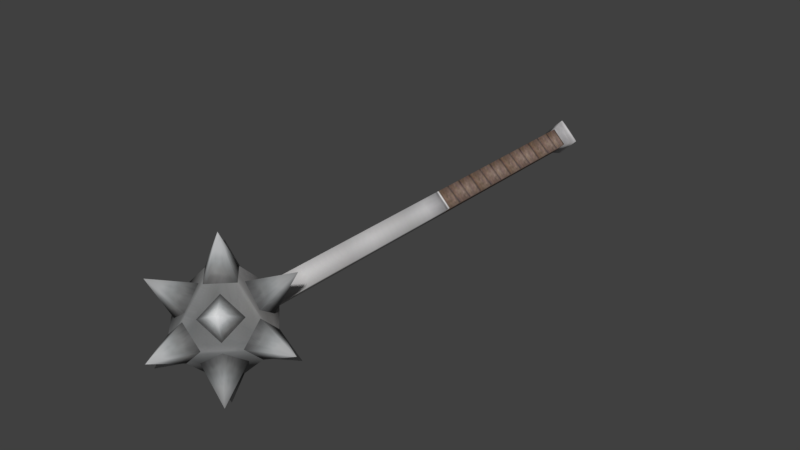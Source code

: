 # Source: one_handed_mace_1.blend  (saved by Blender 5.2.45; exported with 4.5.12 LTS)
import bpy
from mathutils import Matrix  # noqa: F401  (used for matrix-valued properties, if any)

bpy.ops.wm.read_factory_settings(use_empty=True)
scene = bpy.context.scene
scene.name = 'Scene'

# ---- collections
col_collection_1 = bpy.data.collections.new('Collection 1'); scene.collection.children.link(col_collection_1)
col_collection_2 = bpy.data.collections.new('Collection 2'); scene.collection.children.link(col_collection_2)
col_collection_3 = bpy.data.collections.new('Collection 3'); scene.collection.children.link(col_collection_3)
col_collection_4 = bpy.data.collections.new('Collection 4'); scene.collection.children.link(col_collection_4)
col_collection_5 = bpy.data.collections.new('Collection 5'); scene.collection.children.link(col_collection_5)
col_collection_6 = bpy.data.collections.new('Collection 6'); scene.collection.children.link(col_collection_6)
col_collection_7 = bpy.data.collections.new('Collection 7'); scene.collection.children.link(col_collection_7)
col_collection_8 = bpy.data.collections.new('Collection 8'); scene.collection.children.link(col_collection_8)
col_collection_9 = bpy.data.collections.new('Collection 9'); scene.collection.children.link(col_collection_9)
col_collection_10 = bpy.data.collections.new('Collection 10'); scene.collection.children.link(col_collection_10)
col_collection_11 = bpy.data.collections.new('Collection 11'); scene.collection.children.link(col_collection_11)
col_collection_12 = bpy.data.collections.new('Collection 12'); scene.collection.children.link(col_collection_12)
col_collection_13 = bpy.data.collections.new('Collection 13'); scene.collection.children.link(col_collection_13)
col_collection_14 = bpy.data.collections.new('Collection 14'); scene.collection.children.link(col_collection_14)
col_collection_20 = bpy.data.collections.new('Collection 20'); scene.collection.children.link(col_collection_20)

# ---- images (referenced by path relative to the original .blend; pixels are not part of the script)
import os
ASSET_DIR = os.environ.get("B2B_ASSET_DIR", "")  # directory of the original .blend (textures are referenced by path, not embedded)
HERE = os.path.dirname(os.path.abspath(__file__))  # packed textures are extracted next to this script under _unpacked/

def load_image(name, relpath, width, height, colorspace="sRGB"):
    """Load a texture the original file referenced (path relative to the .blend, or extracted next to this script)."""
    p = next((c for c in (os.path.join(HERE, relpath), os.path.join(ASSET_DIR, relpath)) if relpath and os.path.exists(c)), "")
    if p:
        img = bpy.data.images.load(p, check_existing=True)
        img.name = name
    else:  # same state as the original file: an image datablock whose file is absent (Cycles renders it pink)
        img = bpy.data.images.new(name, width, height)
        img.source = "FILE"
        img.filepath = "//" + (relpath or name)
    img.colorspace_settings.name = colorspace
    return img
img_tex_one_handed_mace_1 = load_image('tex_one_handed_mace_1', '_unpacked/tex_one_handed_mace_1.61e1b6df.png', 512, 512, 'sRGB')

# ---- materials (node trees are filled in below, after node groups)
mat_mat_one_handed_mace_1 = bpy.data.materials.new('mat_one_handed_mace_1')
mat_mat_one_handed_mace_1.alpha_threshold = 0.0
mat_mat_one_handed_mace_1.use_backface_culling_lightprobe_volume = False
mat_mat_one_handed_mace_1.use_transparent_shadow = False
mat_mat_one_handed_mace_1.roughness = 0.5
mat_mat_one_handed_mace_1.specular_intensity = 0.0
mat_mat_one_handed_mace_1_brighterhandle = bpy.data.materials.new('mat_one_handed_mace_1_BrighterHandle')
mat_mat_one_handed_mace_1_brighterhandle.alpha_threshold = 0.0
mat_mat_one_handed_mace_1_brighterhandle.use_backface_culling_lightprobe_volume = False
mat_mat_one_handed_mace_1_brighterhandle.use_transparent_shadow = False
mat_mat_one_handed_mace_1_brighterhandle.roughness = 0.5
mat_mat_one_handed_mace_1_brighterhandle.specular_intensity = 0.0

# ---- material node trees
mat_mat_one_handed_mace_1.use_nodes = True; mat_mat_one_handed_mace_1.node_tree.nodes.clear()
_N = mat_mat_one_handed_mace_1.node_tree.nodes; _L = mat_mat_one_handed_mace_1.node_tree.links
n0 = _N.new('ShaderNodeOutputMaterial'); n0.name = 'Material Output'; n0.location = (0, 0)
n1 = _N.new('ShaderNodeBsdfPrincipled'); n1.name = 'Principled BSDF'; n1.location = (0, 0)
n1.inputs[2].default_value = 0.75
n1.inputs[10].default_value = 0.005
n2 = _N.new('ShaderNodeTexImage'); n2.name = 'Image Texture'; n2.location = (0, 0)
n2.image = img_tex_one_handed_mace_1
_L.new(n2.outputs[0], n1.inputs[0])
_L.new(n1.outputs[0], n0.inputs[0])
n0.is_active_output = True
mat_mat_one_handed_mace_1_brighterhandle.use_nodes = True; mat_mat_one_handed_mace_1_brighterhandle.node_tree.nodes.clear()
_N = mat_mat_one_handed_mace_1_brighterhandle.node_tree.nodes; _L = mat_mat_one_handed_mace_1_brighterhandle.node_tree.links
n0 = _N.new('ShaderNodeOutputMaterial'); n0.name = 'Material Output'; n0.location = (0, 0)
n1 = _N.new('ShaderNodeBsdfPrincipled'); n1.name = 'Principled BSDF'; n1.location = (0, 0)
n1.inputs[2].default_value = 0.75
n1.inputs[10].default_value = 0.005
n2 = _N.new('ShaderNodeTexImage'); n2.name = 'Image Texture'; n2.location = (0, 0)
n2.image = img_tex_one_handed_mace_1
n3 = _N.new('ShaderNodeMixRGB'); n3.name = 'InventoryVisibility'; n3.location = (-250, 200)
n3.label = 'Brighter on black inventory'
n3.blend_type = 'MULTIPLY'
n3.inputs[0].default_value = 1.0
n3.inputs[2].default_value = (3.0, 3.0, 3.0, 1.0)
_L.new(n1.outputs[0], n0.inputs[0])
_L.new(n2.outputs[0], n3.inputs[1])
_L.new(n3.outputs[0], n1.inputs[0])
n0.is_active_output = True

# ---- world
world_world = bpy.data.worlds.new('World'); scene.world = world_world
world_world.use_nodes = True; world_world.node_tree.nodes.clear()
_N = world_world.node_tree.nodes; _L = world_world.node_tree.links
n0 = _N.new('ShaderNodeOutputWorld'); n0.name = 'World Output'; n0.location = (280, 0)
n1 = _N.new('ShaderNodeBackground'); n1.name = 'Background'; n1.location = (0, 0)
n1.inputs[0].default_value = (0.05088, 0.05088, 0.05088, 1.0)
n2 = _N.new('NodeFrame'); n2.name = 'Frame'; n2.location = (0, 0)
n2.label = 'Versioning: Use Nodes was removed'
n2.width = 160
n0.parent = n2
n1.parent = n2
_L.new(n1.outputs[0], n0.inputs[0])
n0.is_active_output = True
world_world.color = (0.05088, 0.05088, 0.05088)
world_world.use_sun_shadow = False
world_world.sun_shadow_jitter_overblur = 0.0
world_world.cycles.sampling_method = 'MANUAL'

# ---- meshes
me_one_handed_mace_1 = bpy.data.meshes.new('one_handed_mace_1')
me_one_handed_mace_1.from_pydata([(0.04805, -0.1716, 0.0), (0.01087, -0.1344, 0.0), (-0.04805, -0.1716, 0.0), (0.0, -0.1716, 0.04805), (0.0, -0.2196, 0.0), (0.0, -0.1716, -0.04805), (0.0, -0.1344, 0.01087), (-0.01087, -0.1344, 0.0), (0.0, -0.1344, -0.01087), (-3.925e-10, -0.1564, 0.03271), (0.01512, -0.1716, 0.03271), (-1.715e-09, -0.1867, 0.03271), (-0.01512, -0.1716, 0.03271), (-3.925e-10, -0.1716, 0.06296), (0.03271, -0.1564, 5.728e-09), (0.03271, -0.1716, -0.01512), (0.03271, -0.1867, 2.864e-09), (0.03271, -0.1716, 0.01512), (0.06296, -0.1716, 5.728e-09), (5.728e-09, -0.1564, -0.03271), (-0.01512, -0.1716, -0.03271), (8.592e-09, -0.1867, -0.03271), (0.01512, -0.1716, -0.03271), (1.146e-08, -0.1716, -0.06296), (-0.03271, -0.1564, -5.728e-09), (-0.03271, -0.1716, 0.01512), (-0.03271, -0.1867, -1.432e-08), (-0.03271, -0.1716, -0.01512), (-0.06296, -0.1716, -1.718e-08), (-0.01512, -0.2043, -5.728e-09), (-2.864e-09, -0.2043, 0.01512), (0.01512, -0.2043, -1.432e-08), (-8.592e-09, -0.2043, -0.01512), (-1.146e-08, -0.2345, -1.718e-08), (0.02638, -0.1769, -0.0156), (0.009548, -0.1814, -0.02799), (0.004988, -0.1983, -0.0156), (0.02182, -0.1937, -0.003208), (0.0332, -0.2051, -0.03295), (-0.0052, -0.1453, 0.01569), (-0.009761, -0.1622, 0.02807), (-0.02659, -0.1667, 0.01569), (-0.02203, -0.1499, 0.003297), (-0.03342, -0.1385, 0.03304), (-0.005259, -0.1452, -0.01573), (-0.02209, -0.1498, -0.003341), (-0.02665, -0.1666, -0.01573), (-0.009819, -0.1621, -0.02812), (-0.03347, -0.1384, -0.03308), (0.0263, -0.1768, 0.01551), (0.02174, -0.1937, 0.00312), (0.004913, -0.1982, 0.01551), (0.009474, -0.1814, 0.0279), (0.03313, -0.2051, 0.03286), (-0.02631, -0.1768, -0.01573), (-0.02175, -0.1936, -0.003341), (-0.004922, -0.1982, -0.01573), (-0.009482, -0.1814, -0.02812), (-0.03314, -0.205, -0.03308), (0.005288, -0.1453, 0.01551), (0.02212, -0.1498, 0.00312), (0.02668, -0.1666, 0.01551), (0.009848, -0.1621, 0.0279), (0.0335, -0.1384, 0.03286), (0.005325, -0.1452, -0.0156), (0.009885, -0.162, -0.02799), (0.02671, -0.1666, -0.0156), (0.02215, -0.1497, -0.003208), (0.03354, -0.1384, -0.03295), (-0.02621, -0.1768, 0.01569), (-0.009386, -0.1813, 0.02807), (-0.004826, -0.1981, 0.01569), (-0.02165, -0.1936, 0.003297), (-0.03304, -0.205, 0.03304)], [], [(5, 0, 4), (0, 3, 4), (6, 0, 1), (8, 0, 5), (5, 4, 2), (2, 4, 3), (2, 6, 7), (2, 8, 5), (9, 13, 10), (10, 13, 11), (11, 13, 12), (12, 13, 9), (14, 18, 15), (15, 18, 16), (16, 18, 17), (17, 18, 14), (19, 23, 20), (20, 23, 21), (21, 23, 22), (22, 23, 19), (24, 28, 25), (25, 28, 26), (26, 28, 27), (27, 28, 24), (29, 33, 30), (30, 33, 31), (31, 33, 32), (32, 33, 29), (34, 38, 35), (35, 38, 36), (36, 38, 37), (37, 38, 34), (39, 43, 40), (40, 43, 41), (41, 43, 42), (42, 43, 39), (44, 48, 45), (45, 48, 46), (46, 48, 47), (47, 48, 44), (49, 53, 50), (50, 53, 51), (51, 53, 52), (52, 53, 49), (54, 58, 55), (55, 58, 56), (56, 58, 57), (57, 58, 54), (59, 63, 60), (60, 63, 61), (61, 63, 62), (62, 63, 59), (64, 68, 65), (65, 68, 66), (66, 68, 67), (67, 68, 64), (69, 73, 70), (70, 73, 71), (71, 73, 72), (72, 73, 69), (6, 3, 0), (8, 1, 0), (2, 3, 6), (2, 7, 8)])
me_one_handed_mace_1.polygons.foreach_set('use_smooth', [True] * 64)
_uv = me_one_handed_mace_1.uv_layers.new(name='UV_bake')
_uv.uv.foreach_set('vector', [0.08026, 0.5925, 0.2967, 0.7534, 0.1291, 0.9647, 0.2967, 0.7534, 0.5027, 0.9275, 0.1291, 0.9647, 0.5027, 0.6226, 0.2967, 0.7534, 0.4176, 0.601, 0.3772, 0.5231, 0.2967, 0.7534, 0.08026, 0.5925, 0.9251, 0.5925, 0.8762, 0.9647, 0.7086, 0.7534, 0.7086, 0.7534, 0.8762, 0.9647, 0.5027, 0.9275, 0.7086, 0.7534, 0.5027, 0.6226, 0.5878, 0.601, 0.7086, 0.7534, 0.6282, 0.5231, 0.9251, 0.5925, 0.9545, 0.2072, 0.7278, 0.268, 0.8727, 0.08337, 0.8727, 0.08337, 0.7278, 0.268, 0.733, 0.03335, 0.733, 0.03335, 0.7278, 0.268, 0.5912, 0.07717, 0.5912, 0.07717, 0.7278, 0.268, 0.504, 0.1973, 0.8727, 0.08337, 0.7278, 0.268, 0.733, 0.03335, 0.733, 0.03335, 0.7278, 0.268, 0.5912, 0.07717, 0.5912, 0.07717, 0.7278, 0.268, 0.504, 0.1973, 0.9545, 0.2072, 0.7278, 0.268, 0.8727, 0.08337, 0.733, 0.03335, 0.7278, 0.268, 0.5912, 0.07717, 0.5912, 0.07717, 0.7278, 0.268, 0.504, 0.1973, 0.9545, 0.2072, 0.7278, 0.268, 0.8727, 0.08337, 0.8727, 0.08337, 0.7278, 0.268, 0.733, 0.03335, 0.5912, 0.07717, 0.7278, 0.268, 0.504, 0.1973, 0.9545, 0.2072, 0.7278, 0.268, 0.8727, 0.08337, 0.8727, 0.08337, 0.7278, 0.268, 0.733, 0.03335, 0.733, 0.03335, 0.7278, 0.268, 0.5912, 0.07717, 0.5912, 0.07717, 0.7278, 0.268, 0.504, 0.1973, 0.9545, 0.2072, 0.7278, 0.268, 0.8727, 0.08337, 0.8727, 0.08337, 0.7278, 0.268, 0.733, 0.03335, 0.733, 0.03335, 0.7278, 0.268, 0.5912, 0.07717, 0.8727, 0.08337, 0.7278, 0.268, 0.733, 0.03335, 0.733, 0.03335, 0.7278, 0.268, 0.5912, 0.07717, 0.5912, 0.07717, 0.7278, 0.268, 0.504, 0.1973, 0.9545, 0.2072, 0.7278, 0.268, 0.8727, 0.08337, 0.5912, 0.07717, 0.7278, 0.268, 0.504, 0.1973, 0.9545, 0.2072, 0.7278, 0.268, 0.8727, 0.08337, 0.8727, 0.08337, 0.7278, 0.268, 0.733, 0.03335, 0.733, 0.03335, 0.7278, 0.268, 0.5912, 0.07717, 0.5912, 0.07717, 0.7278, 0.268, 0.504, 0.1973, 0.9545, 0.2072, 0.7278, 0.268, 0.8727, 0.08337, 0.8727, 0.08337, 0.7278, 0.268, 0.733, 0.03335, 0.733, 0.03335, 0.7278, 0.268, 0.5912, 0.07717, 0.8727, 0.08337, 0.7278, 0.268, 0.733, 0.03335, 0.733, 0.03335, 0.7278, 0.268, 0.5912, 0.07717, 0.5912, 0.07717, 0.7278, 0.268, 0.504, 0.1973, 0.9545, 0.2072, 0.7278, 0.268, 0.8727, 0.08337, 0.5912, 0.07717, 0.7278, 0.268, 0.504, 0.1973, 0.9545, 0.2072, 0.7278, 0.268, 0.8727, 0.08337, 0.8727, 0.08337, 0.7278, 0.268, 0.733, 0.03335, 0.733, 0.03335, 0.7278, 0.268, 0.5912, 0.07717, 0.8727, 0.08337, 0.7278, 0.268, 0.733, 0.03335, 0.733, 0.03335, 0.7278, 0.268, 0.5912, 0.07717, 0.5912, 0.07717, 0.7278, 0.268, 0.504, 0.1973, 0.9545, 0.2072, 0.7278, 0.268, 0.8727, 0.08337, 0.8727, 0.08337, 0.7278, 0.268, 0.733, 0.03335, 0.733, 0.03335, 0.7278, 0.268, 0.5912, 0.07717, 0.5912, 0.07717, 0.7278, 0.268, 0.504, 0.1973, 0.9545, 0.2072, 0.7278, 0.268, 0.8727, 0.08337, 0.5912, 0.07717, 0.7278, 0.268, 0.504, 0.1973, 0.9545, 0.2072, 0.7278, 0.268, 0.8727, 0.08337, 0.8727, 0.08337, 0.7278, 0.268, 0.733, 0.03335, 0.733, 0.03335, 0.7278, 0.268, 0.5912, 0.07717, 0.5027, 0.6226, 0.5027, 0.9275, 0.2967, 0.7534, 0.3772, 0.5231, 0.4176, 0.601, 0.2967, 0.7534, 0.7086, 0.7534, 0.5027, 0.9275, 0.5027, 0.6226, 0.7086, 0.7534, 0.5878, 0.601, 0.6282, 0.5231])
me_one_handed_mace_1.materials.append(mat_mat_one_handed_mace_1)
me_one_handed_mace_1.use_remesh_preserve_volume = False
me_one_handed_mace_1.use_remesh_preserve_attributes = False
me_one_handed_mace_1.use_mirror_vertex_groups = False
me_one_handed_mace_1.update()
me_one_handed_mace_1_001 = bpy.data.meshes.new('one_handed_mace_1.001')
me_one_handed_mace_1_001.from_pydata([(0.01087, -0.1344, 0.0), (0.01522, 0.218, 0.0), (0.01087, 0.2062, 0.0), (0.0, -0.1344, 0.01087), (-0.01087, -0.1344, 0.0), (0.0, 0.2345, 0.0), (0.0, -0.1344, -0.01087), (0.0, 0.218, 0.01522), (-0.01522, 0.218, 0.0), (0.0, 0.2062, -0.01087), (0.0, 0.218, -0.01522), (0.0, 0.2062, 0.01087), (-0.01087, 0.2062, 0.0)], [], [(10, 2, 9), (7, 2, 1), (11, 0, 2), (2, 6, 9), (5, 7, 1), (5, 1, 10), (10, 12, 8), (12, 7, 8), (4, 11, 12), (6, 12, 9), (5, 8, 7), (5, 10, 8), (10, 1, 2), (7, 11, 2), (11, 3, 0), (2, 0, 6), (10, 9, 12), (12, 11, 7), (4, 3, 11), (6, 4, 12)])
me_one_handed_mace_1_001.polygons.foreach_set('use_smooth', [True] * 20)
_uv = me_one_handed_mace_1_001.uv_layers.new(name='UV_bake')
_uv.uv.foreach_set('vector', [0.3772, 0.1986, 0.3153, 0.07939, 0.4029, 0.1168, 0.2394, 0.1174, 0.3153, 0.07939, 0.2958, 0.1338, 0.9621, 0.3955, 0.03794, 0.3538, 0.9621, 0.3538, 0.9621, 0.3538, 0.03794, 0.3121, 0.9621, 0.3121, 0.2374, 0.2204, 0.2394, 0.1174, 0.2958, 0.1338, 0.2374, 0.2204, 0.2958, 0.1338, 0.3772, 0.1986, 0.09854, 0.1931, 0.165, 0.07643, 0.1824, 0.1316, 0.165, 0.07643, 0.2394, 0.1174, 0.1824, 0.1316, 0.03794, 0.4372, 0.9621, 0.3955, 0.9621, 0.4372, 0.03794, 0.4789, 0.9621, 0.4372, 0.9621, 0.4789, 0.2374, 0.2204, 0.1824, 0.1316, 0.2394, 0.1174, 0.2374, 0.2204, 0.09854, 0.1931, 0.1824, 0.1316, 0.3772, 0.1986, 0.2958, 0.1338, 0.3153, 0.07939, 0.2394, 0.1174, 0.2403, 0.07294, 0.3153, 0.07939, 0.9621, 0.3955, 0.03794, 0.3955, 0.03794, 0.3538, 0.9621, 0.3538, 0.03794, 0.3538, 0.03794, 0.3121, 0.09854, 0.1931, 0.07599, 0.1104, 0.165, 0.07643, 0.165, 0.07643, 0.2403, 0.07294, 0.2394, 0.1174, 0.03794, 0.4372, 0.03794, 0.3955, 0.9621, 0.3955, 0.03794, 0.4789, 0.03794, 0.4372, 0.9621, 0.4372])
me_one_handed_mace_1_001.materials.append(mat_mat_one_handed_mace_1)
me_one_handed_mace_1_001.use_remesh_preserve_volume = False
me_one_handed_mace_1_001.use_remesh_preserve_attributes = False
me_one_handed_mace_1_001.use_mirror_vertex_groups = False
me_one_handed_mace_1_001.update()

# ---- objects
ob_head = bpy.data.objects.new('Head', me_one_handed_mace_1)
ob_handle = bpy.data.objects.new('Handle', me_one_handed_mace_1_001)

# ---- transforms, parenting, visibility, modifiers, constraints
ob_head.location = (0.0, 0.0, 0.01763)
ob_head.lineart.crease_threshold = 0.0
ob_handle.location = (0.0, 0.0, 0.01763)
ob_handle.lineart.crease_threshold = 0.0
ob_handle.material_slots[0].link = 'OBJECT'; ob_handle.material_slots[0].material = mat_mat_one_handed_mace_1_brighterhandle

# ---- collection membership
col_collection_6.objects.link(ob_head)
col_collection_6.objects.link(ob_handle)

# ---- scene / render settings (as saved in the file)
scene.frame_start = 1; scene.frame_end = 250; scene.frame_set(1)
scene.render.engine = 'BLENDER_EEVEE_NEXT'
scene.render.resolution_percentage = 50
scene.render.dither_intensity = 0.0
scene.render.film_transparent = True
scene.render.bake_type = 'DISPLACEMENT'
scene.render.bake_bias = 0.0
scene.render.bake_samples = 0
scene.cycles.use_denoising = False
scene.cycles.samples = 128
scene.cycles.sampling_pattern = 'TABULATED_SOBOL'
scene.cycles.use_adaptive_sampling = False
scene.cycles.use_light_tree = False
scene.eevee.fast_gi_thickness_near = 0.1
scene.eevee.fast_gi_thickness_far = 0.0
scene.view_settings.view_transform = 'Standard'
bpy.context.view_layer.update()

# ---- added for rendering (the .blend has no active camera and no usable light): camera, sun
cam_auto = bpy.data.cameras.new('AutoCamera')
cam_auto.lens = 50.0
cam_auto.sensor_width = 36.0
cam_auto.clip_end = 1000.0
ob_auto_camera = bpy.data.objects.new('AutoCamera', cam_auto)
scene.collection.objects.link(ob_auto_camera)
ob_auto_camera.location = (0.464176, -0.557012, 0.388969)
ob_auto_camera.rotation_euler = (1.09748, -7.21219e-08, 0.694738)
scene.camera = ob_auto_camera
light_auto_sun = bpy.data.lights.new('AutoSun', 'SUN')
light_auto_sun.energy = 3.0
light_auto_sun.angle = 0.0523599
ob_auto_sun = bpy.data.objects.new('AutoSun', light_auto_sun)
scene.collection.objects.link(ob_auto_sun)
ob_auto_sun.rotation_euler = (0.872665, 0.174533, 0.523599)
bpy.context.view_layer.update()
